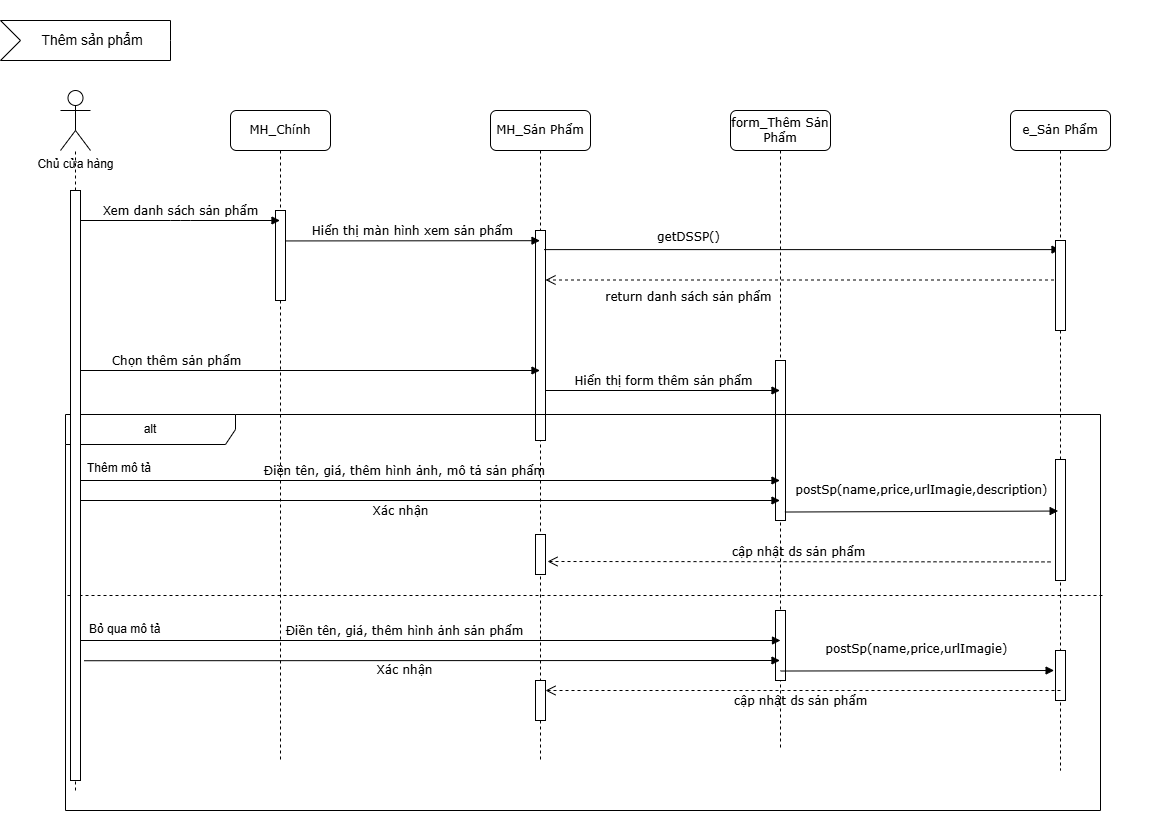

The diagram above was exported from draw.io. Its source (the exported page's mxGraphModel, read from the mxfile embedded in the PNG):
<mxGraphModel dx="1228" dy="661" grid="1" gridSize="10" guides="1" tooltips="1" connect="1" arrows="1" fold="1" page="1" pageScale="1" pageWidth="1169" pageHeight="827" math="0" shadow="0">
  <root>
    <mxCell id="0" />
    <mxCell id="1" parent="0" />
    <mxCell id="0mrTrk006QjJ1QkURgYc-1" value="MH_Chính" style="shape=umlLifeline;perimeter=lifelinePerimeter;whiteSpace=wrap;html=1;container=1;collapsible=0;recursiveResize=0;outlineConnect=0;rounded=1;shadow=0;comic=0;labelBackgroundColor=none;strokeWidth=1;fontFamily=Verdana;fontSize=12;align=center;" vertex="1" parent="1">
      <mxGeometry x="230" y="110" width="100" height="650" as="geometry" />
    </mxCell>
    <mxCell id="0mrTrk006QjJ1QkURgYc-2" value="MH_Sản Phẩm" style="shape=umlLifeline;perimeter=lifelinePerimeter;whiteSpace=wrap;html=1;container=1;collapsible=0;recursiveResize=0;outlineConnect=0;rounded=1;shadow=0;comic=0;labelBackgroundColor=none;strokeWidth=1;fontFamily=Verdana;fontSize=12;align=center;" vertex="1" parent="1">
      <mxGeometry x="490" y="110" width="100" height="650" as="geometry" />
    </mxCell>
    <mxCell id="0mrTrk006QjJ1QkURgYc-3" value="" style="html=1;points=[];perimeter=orthogonalPerimeter;rounded=0;shadow=0;comic=0;labelBackgroundColor=none;strokeWidth=1;fontFamily=Verdana;fontSize=12;align=center;" vertex="1" parent="0mrTrk006QjJ1QkURgYc-2">
      <mxGeometry x="45" y="120" width="10" height="210" as="geometry" />
    </mxCell>
    <mxCell id="0mrTrk006QjJ1QkURgYc-45" value="" style="html=1;points=[];perimeter=orthogonalPerimeter;rounded=0;shadow=0;comic=0;labelBackgroundColor=none;strokeWidth=1;fontFamily=Verdana;fontSize=12;align=center;" vertex="1" parent="0mrTrk006QjJ1QkURgYc-2">
      <mxGeometry x="45" y="570" width="10" height="40" as="geometry" />
    </mxCell>
    <mxCell id="0mrTrk006QjJ1QkURgYc-4" value="form_Thêm Sản Phẩm" style="shape=umlLifeline;perimeter=lifelinePerimeter;whiteSpace=wrap;html=1;container=1;collapsible=0;recursiveResize=0;outlineConnect=0;rounded=1;shadow=0;comic=0;labelBackgroundColor=none;strokeWidth=1;fontFamily=Verdana;fontSize=12;align=center;" vertex="1" parent="1">
      <mxGeometry x="730" y="110" width="100" height="640" as="geometry" />
    </mxCell>
    <mxCell id="0mrTrk006QjJ1QkURgYc-5" value="" style="html=1;points=[];perimeter=orthogonalPerimeter;rounded=0;shadow=0;comic=0;labelBackgroundColor=none;strokeWidth=1;fontFamily=Verdana;fontSize=12;align=center;" vertex="1" parent="0mrTrk006QjJ1QkURgYc-4">
      <mxGeometry x="45" y="250" width="10" height="160" as="geometry" />
    </mxCell>
    <mxCell id="0mrTrk006QjJ1QkURgYc-20" value="return danh sách sản phẩm" style="html=1;verticalAlign=bottom;endArrow=open;dashed=1;endSize=8;labelBackgroundColor=none;fontFamily=Verdana;fontSize=12;entryX=1.159;entryY=0.179;entryDx=0;entryDy=0;entryPerimeter=0;" edge="1" parent="0mrTrk006QjJ1QkURgYc-4" source="0mrTrk006QjJ1QkURgYc-22">
      <mxGeometry x="0.4507" y="26" relative="1" as="geometry">
        <mxPoint x="-185.0000000000001" y="169.50000000000006" as="targetPoint" />
        <mxPoint x="227.90999999999997" y="169.50000000000006" as="sourcePoint" />
        <mxPoint x="1" as="offset" />
      </mxGeometry>
    </mxCell>
    <mxCell id="0mrTrk006QjJ1QkURgYc-44" value="" style="html=1;points=[];perimeter=orthogonalPerimeter;rounded=0;shadow=0;comic=0;labelBackgroundColor=none;strokeWidth=1;fontFamily=Verdana;fontSize=12;align=center;" vertex="1" parent="0mrTrk006QjJ1QkURgYc-4">
      <mxGeometry x="45" y="500" width="10" height="70" as="geometry" />
    </mxCell>
    <mxCell id="0mrTrk006QjJ1QkURgYc-8" value="Hiển thị màn hình xem sản phẩm" style="html=1;verticalAlign=bottom;endArrow=block;labelBackgroundColor=none;fontFamily=Verdana;fontSize=12;edgeStyle=elbowEdgeStyle;elbow=vertical;" edge="1" parent="1" target="0mrTrk006QjJ1QkURgYc-2">
      <mxGeometry relative="1" as="geometry">
        <mxPoint x="285" y="240.44444444444446" as="sourcePoint" />
        <mxPoint x="505" y="240.00000000000023" as="targetPoint" />
      </mxGeometry>
    </mxCell>
    <mxCell id="0mrTrk006QjJ1QkURgYc-9" value="Chủ cửa hàng" style="shape=umlActor;verticalLabelPosition=bottom;verticalAlign=top;html=1;" vertex="1" parent="1">
      <mxGeometry x="60" y="90" width="30" height="60" as="geometry" />
    </mxCell>
    <mxCell id="0mrTrk006QjJ1QkURgYc-10" value="" style="endArrow=none;dashed=1;html=1;rounded=0;" edge="1" parent="1" source="0mrTrk006QjJ1QkURgYc-31">
      <mxGeometry width="50" height="50" relative="1" as="geometry">
        <mxPoint x="75" y="690.7999877929688" as="sourcePoint" />
        <mxPoint x="75" y="150" as="targetPoint" />
        <Array as="points" />
      </mxGeometry>
    </mxCell>
    <mxCell id="0mrTrk006QjJ1QkURgYc-12" value="Chọn thêm sản phẩm" style="html=1;verticalAlign=bottom;endArrow=block;labelBackgroundColor=none;fontFamily=Verdana;fontSize=12;elbow=vertical;exitX=1.022;exitY=0.047;exitDx=0;exitDy=0;exitPerimeter=0;" edge="1" parent="1" target="0mrTrk006QjJ1QkURgYc-2">
      <mxGeometry x="-0.5809" relative="1" as="geometry">
        <mxPoint x="80" y="370" as="sourcePoint" />
        <mxPoint x="280" y="370" as="targetPoint" />
        <mxPoint as="offset" />
      </mxGeometry>
    </mxCell>
    <mxCell id="0mrTrk006QjJ1QkURgYc-13" value="" style="html=1;points=[];perimeter=orthogonalPerimeter;rounded=0;shadow=0;comic=0;labelBackgroundColor=none;strokeWidth=1;fontFamily=Verdana;fontSize=12;align=center;container=0;" vertex="1" parent="1">
      <mxGeometry x="275" y="210" width="10" height="90" as="geometry" />
    </mxCell>
    <mxCell id="0mrTrk006QjJ1QkURgYc-14" value="Hiển thị form thêm sản phẩm" style="html=1;verticalAlign=bottom;endArrow=block;labelBackgroundColor=none;fontFamily=Verdana;fontSize=12;elbow=vertical;exitX=1.02;exitY=0.468;exitDx=0;exitDy=0;exitPerimeter=0;" edge="1" parent="1">
      <mxGeometry relative="1" as="geometry">
        <mxPoint x="545.2" y="390" as="sourcePoint" />
        <mxPoint x="779.5" y="390" as="targetPoint" />
      </mxGeometry>
    </mxCell>
    <mxCell id="0mrTrk006QjJ1QkURgYc-15" value="getDSSP()" style="html=1;verticalAlign=bottom;endArrow=block;labelBackgroundColor=none;fontFamily=Verdana;fontSize=12;elbow=vertical;exitX=0.86;exitY=0.091;exitDx=0;exitDy=0;exitPerimeter=0;" edge="1" parent="1" source="0mrTrk006QjJ1QkURgYc-3" target="0mrTrk006QjJ1QkURgYc-22">
      <mxGeometry x="-0.4403" y="3" relative="1" as="geometry">
        <mxPoint x="550" y="260" as="sourcePoint" />
        <mxPoint x="749" y="260" as="targetPoint" />
        <Array as="points" />
        <mxPoint as="offset" />
      </mxGeometry>
    </mxCell>
    <mxCell id="0mrTrk006QjJ1QkURgYc-16" value="Xem danh sách sản phẩm" style="html=1;verticalAlign=bottom;endArrow=block;labelBackgroundColor=none;fontFamily=Verdana;fontSize=12;elbow=vertical;exitX=1.022;exitY=0.047;exitDx=0;exitDy=0;exitPerimeter=0;" edge="1" parent="1">
      <mxGeometry relative="1" as="geometry">
        <mxPoint x="79.9999999999998" y="220.00000000000003" as="sourcePoint" />
        <mxPoint x="279.5" y="220" as="targetPoint" />
        <Array as="points">
          <mxPoint x="180" y="220" />
        </Array>
      </mxGeometry>
    </mxCell>
    <mxCell id="0mrTrk006QjJ1QkURgYc-21" value="Thêm sản phẩm" style="html=1;shape=mxgraph.infographic.ribbonSimple;notch1=20;notch2=0;align=center;verticalAlign=middle;fontSize=14;fontStyle=0;fillColor=#FFFFFF;flipH=0;spacingRight=0;spacingLeft=14;whiteSpace=wrap;" vertex="1" parent="1">
      <mxGeometry y="20" width="170" height="40" as="geometry" />
    </mxCell>
    <mxCell id="0mrTrk006QjJ1QkURgYc-22" value="e_Sản Phẩm" style="shape=umlLifeline;perimeter=lifelinePerimeter;whiteSpace=wrap;html=1;container=1;collapsible=0;recursiveResize=0;outlineConnect=0;rounded=1;shadow=0;comic=0;labelBackgroundColor=none;strokeWidth=1;fontFamily=Verdana;fontSize=12;align=center;" vertex="1" parent="1">
      <mxGeometry x="1010" y="110" width="100" height="660" as="geometry" />
    </mxCell>
    <mxCell id="0mrTrk006QjJ1QkURgYc-23" value="" style="html=1;points=[];perimeter=orthogonalPerimeter;rounded=0;shadow=0;comic=0;labelBackgroundColor=none;strokeWidth=1;fontFamily=Verdana;fontSize=12;align=center;" vertex="1" parent="0mrTrk006QjJ1QkURgYc-22">
      <mxGeometry x="45" y="130" width="10" height="90" as="geometry" />
    </mxCell>
    <mxCell id="0mrTrk006QjJ1QkURgYc-35" value="" style="html=1;points=[];perimeter=orthogonalPerimeter;rounded=0;shadow=0;comic=0;labelBackgroundColor=none;strokeWidth=1;fontFamily=Verdana;fontSize=12;align=center;" vertex="1" parent="0mrTrk006QjJ1QkURgYc-22">
      <mxGeometry x="45" y="349" width="10" height="121" as="geometry" />
    </mxCell>
    <mxCell id="0mrTrk006QjJ1QkURgYc-40" value="" style="html=1;points=[];perimeter=orthogonalPerimeter;rounded=0;shadow=0;comic=0;labelBackgroundColor=none;strokeWidth=1;fontFamily=Verdana;fontSize=12;align=center;" vertex="1" parent="0mrTrk006QjJ1QkURgYc-22">
      <mxGeometry x="45" y="540" width="10" height="50" as="geometry" />
    </mxCell>
    <mxCell id="0mrTrk006QjJ1QkURgYc-26" value="alt" style="shape=umlFrame;whiteSpace=wrap;html=1;pointerEvents=0;recursiveResize=0;container=1;collapsible=0;width=170;" vertex="1" parent="1">
      <mxGeometry x="65" y="414" width="1035" height="396" as="geometry" />
    </mxCell>
    <mxCell id="0mrTrk006QjJ1QkURgYc-27" value="Thêm mô tả" style="text;html=1;" vertex="1" parent="0mrTrk006QjJ1QkURgYc-26">
      <mxGeometry width="100" height="20" relative="1" as="geometry">
        <mxPoint x="20" y="40" as="offset" />
      </mxGeometry>
    </mxCell>
    <mxCell id="0mrTrk006QjJ1QkURgYc-28" value="Bỏ qua mô tả" style="line;strokeWidth=1;dashed=1;labelPosition=center;verticalLabelPosition=bottom;align=left;verticalAlign=top;spacingLeft=20;spacingTop=15;html=1;whiteSpace=wrap;" vertex="1" parent="0mrTrk006QjJ1QkURgYc-26">
      <mxGeometry x="2" y="176" width="1035" height="10" as="geometry" />
    </mxCell>
    <mxCell id="0mrTrk006QjJ1QkURgYc-33" value="Điền tên, giá, thêm hình ảnh sản phẩm" style="html=1;verticalAlign=bottom;endArrow=block;labelBackgroundColor=none;fontFamily=Verdana;fontSize=12;elbow=vertical;exitX=1.022;exitY=0.047;exitDx=0;exitDy=0;exitPerimeter=0;" edge="1" parent="0mrTrk006QjJ1QkURgYc-26">
      <mxGeometry x="-0.0749" relative="1" as="geometry">
        <mxPoint x="15" y="226" as="sourcePoint" />
        <mxPoint x="715" y="226" as="targetPoint" />
        <mxPoint as="offset" />
      </mxGeometry>
    </mxCell>
    <mxCell id="0mrTrk006QjJ1QkURgYc-17" value="Điền tên, giá, thêm hình ảnh, mô tả sản phẩm" style="html=1;verticalAlign=bottom;endArrow=block;labelBackgroundColor=none;fontFamily=Verdana;fontSize=12;elbow=vertical;exitX=1.022;exitY=0.047;exitDx=0;exitDy=0;exitPerimeter=0;" edge="1" parent="0mrTrk006QjJ1QkURgYc-26">
      <mxGeometry x="-0.0749" relative="1" as="geometry">
        <mxPoint x="15" y="66" as="sourcePoint" />
        <mxPoint x="714.5" y="66" as="targetPoint" />
        <mxPoint as="offset" />
      </mxGeometry>
    </mxCell>
    <mxCell id="0mrTrk006QjJ1QkURgYc-7" value="postSp(name,price,urlImagie,description)" style="html=1;verticalAlign=bottom;endArrow=block;labelBackgroundColor=none;fontFamily=Verdana;fontSize=12;elbow=vertical;exitX=0.94;exitY=0.782;exitDx=0;exitDy=0;exitPerimeter=0;entryX=0.265;entryY=0.426;entryDx=0;entryDy=0;entryPerimeter=0;" edge="1" parent="0mrTrk006QjJ1QkURgYc-26" target="0mrTrk006QjJ1QkURgYc-35">
      <mxGeometry x="-0.0002" y="12" relative="1" as="geometry">
        <mxPoint x="719.4000000000001" y="97.51999999999998" as="sourcePoint" />
        <mxPoint x="885" y="96" as="targetPoint" />
        <mxPoint as="offset" />
      </mxGeometry>
    </mxCell>
    <mxCell id="0mrTrk006QjJ1QkURgYc-19" value="cập nhật ds sản phẩm" style="html=1;verticalAlign=bottom;endArrow=open;dashed=1;endSize=8;labelBackgroundColor=none;fontFamily=Verdana;fontSize=12;" edge="1" parent="0mrTrk006QjJ1QkURgYc-26">
      <mxGeometry relative="1" as="geometry">
        <mxPoint x="482" y="147" as="targetPoint" />
        <mxPoint x="985" y="147.41" as="sourcePoint" />
      </mxGeometry>
    </mxCell>
    <mxCell id="0mrTrk006QjJ1QkURgYc-38" value="" style="html=1;points=[];perimeter=orthogonalPerimeter;rounded=0;shadow=0;comic=0;labelBackgroundColor=none;strokeWidth=1;fontFamily=Verdana;fontSize=12;align=center;" vertex="1" parent="0mrTrk006QjJ1QkURgYc-26">
      <mxGeometry x="470" y="120" width="10" height="40" as="geometry" />
    </mxCell>
    <mxCell id="0mrTrk006QjJ1QkURgYc-39" value="Xác nhận" style="html=1;verticalAlign=bottom;endArrow=block;labelBackgroundColor=none;fontFamily=Verdana;fontSize=12;elbow=vertical;exitX=1.022;exitY=0.047;exitDx=0;exitDy=0;exitPerimeter=0;" edge="1" parent="0mrTrk006QjJ1QkURgYc-26">
      <mxGeometry x="-0.0851" y="-20" relative="1" as="geometry">
        <mxPoint x="15" y="86" as="sourcePoint" />
        <mxPoint x="714.5" y="86" as="targetPoint" />
        <mxPoint as="offset" />
      </mxGeometry>
    </mxCell>
    <mxCell id="0mrTrk006QjJ1QkURgYc-41" value="postSp(name,price,urlImagie)" style="html=1;verticalAlign=bottom;endArrow=block;labelBackgroundColor=none;fontFamily=Verdana;fontSize=12;elbow=vertical;exitX=0.94;exitY=0.782;exitDx=0;exitDy=0;exitPerimeter=0;entryX=0.265;entryY=0.426;entryDx=0;entryDy=0;entryPerimeter=0;" edge="1" parent="0mrTrk006QjJ1QkURgYc-26">
      <mxGeometry x="-0.0002" y="12" relative="1" as="geometry">
        <mxPoint x="715.0000000000001" y="256.52" as="sourcePoint" />
        <mxPoint x="988.6" y="256" as="targetPoint" />
        <mxPoint as="offset" />
      </mxGeometry>
    </mxCell>
    <mxCell id="0mrTrk006QjJ1QkURgYc-46" value="cập nhật ds sản phẩm" style="html=1;verticalAlign=bottom;endArrow=open;dashed=1;endSize=8;labelBackgroundColor=none;fontFamily=Verdana;fontSize=12;" edge="1" parent="0mrTrk006QjJ1QkURgYc-26">
      <mxGeometry x="0.0097" y="20" relative="1" as="geometry">
        <mxPoint x="480" y="276" as="targetPoint" />
        <mxPoint x="995" y="276" as="sourcePoint" />
        <mxPoint as="offset" />
      </mxGeometry>
    </mxCell>
    <mxCell id="0mrTrk006QjJ1QkURgYc-18" value="Xác nhận" style="html=1;verticalAlign=bottom;endArrow=block;labelBackgroundColor=none;fontFamily=Verdana;fontSize=12;elbow=vertical;exitX=1.353;exitY=0.797;exitDx=0;exitDy=0;exitPerimeter=0;" edge="1" parent="0mrTrk006QjJ1QkURgYc-26" source="0mrTrk006QjJ1QkURgYc-31">
      <mxGeometry x="-0.082" y="-19" relative="1" as="geometry">
        <mxPoint x="255" y="246" as="sourcePoint" />
        <mxPoint x="714.5" y="246" as="targetPoint" />
        <mxPoint as="offset" />
      </mxGeometry>
    </mxCell>
    <mxCell id="0mrTrk006QjJ1QkURgYc-32" value="" style="endArrow=none;dashed=1;html=1;rounded=0;" edge="1" parent="1" target="0mrTrk006QjJ1QkURgYc-31">
      <mxGeometry width="50" height="50" relative="1" as="geometry">
        <mxPoint x="75" y="790" as="sourcePoint" />
        <mxPoint x="75" y="150" as="targetPoint" />
        <Array as="points">
          <mxPoint x="75" y="190" />
        </Array>
      </mxGeometry>
    </mxCell>
    <mxCell id="0mrTrk006QjJ1QkURgYc-31" value="" style="html=1;points=[];perimeter=orthogonalPerimeter;rounded=0;shadow=0;comic=0;labelBackgroundColor=none;strokeWidth=1;fontFamily=Verdana;fontSize=12;align=center;container=0;" vertex="1" parent="1">
      <mxGeometry x="70" y="190" width="10" height="590" as="geometry" />
    </mxCell>
  </root>
</mxGraphModel>